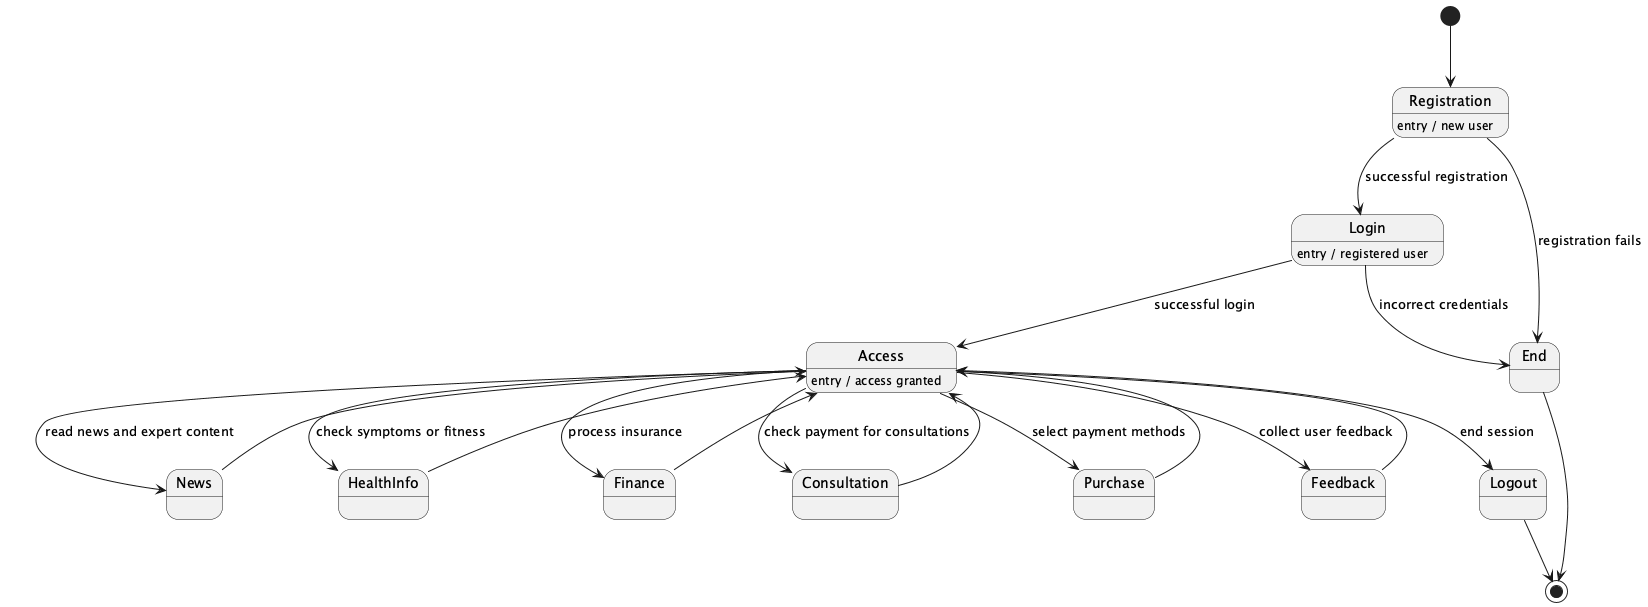

The diagram above was rendered by PlantUML. Its source (embedded in the PNG):
@startuml
[*] --> Registration
Registration : entry / new user
Registration --> Login : successful registration
Registration --> End : registration fails

Login : entry / registered user
Login --> Access : successful login
Login --> End : incorrect credentials

Access : entry / access granted
Access --> News : read news and expert content
Access --> HealthInfo : check symptoms or fitness
Access --> Finance : process insurance
Access --> Consultation : check payment for consultations
Access --> Purchase : select payment methods
Access --> Feedback : collect user feedback
Access --> Logout : end session

News --> Access
HealthInfo --> Access
Finance --> Access
Consultation --> Access
Purchase --> Access
Feedback --> Access

Logout --> [*]
End --> [*]
@enduml